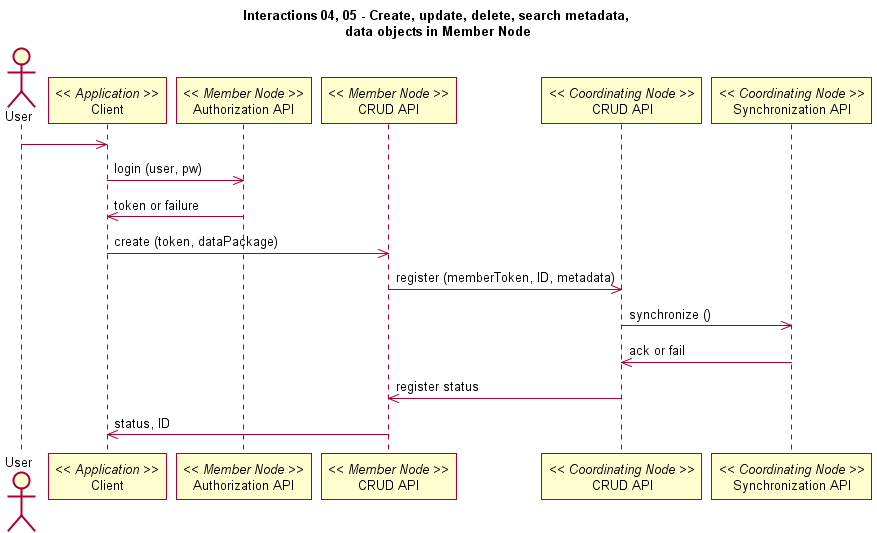

The diagram above was rendered by PlantUML. Its source (embedded in the PNG):
@startuml
title Interactions 04, 05 - Create, update, delete, search metadata, \ndata objects in Member Node
Actor User
participant "Client" as app_client << Application >>
User -> app_client
participant "Authorization API" as m_authorize << Member Node >>
app_client -> m_authorize: login (user, pw)
m_authorize -> app_client: token or failure
participant "CRUD API" as m_crud << Member Node >>
app_client -> m_crud: create (token, dataPackage)
participant "CRUD API" as c_crud << Coordinating Node >>
m_crud -> c_crud: register (memberToken, ID, metadata)
participant "Synchronization API" as c_sync << Coordinating Node >>
c_crud -> c_sync: synchronize ()
c_sync -> c_crud: ack or fail
c_crud -> m_crud: register status
m_crud -> app_client: status, ID
@enduml